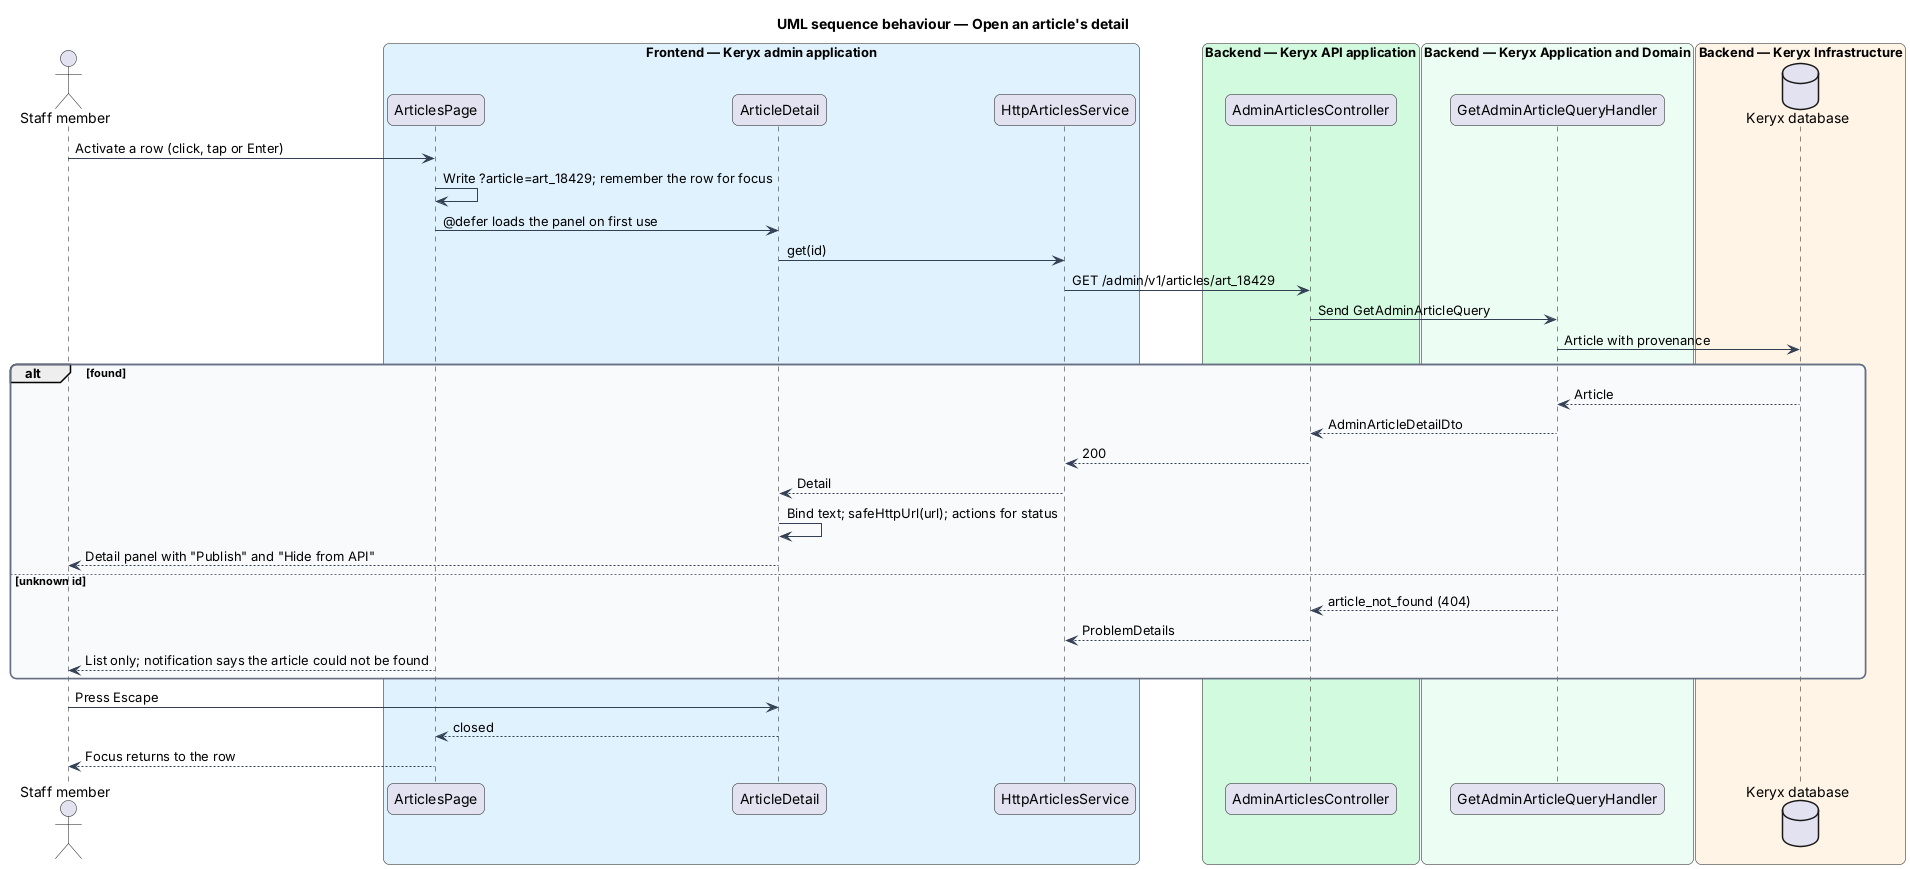

The diagram above was rendered by PlantUML. Its source (embedded in the PNG):
@startuml
title UML sequence behaviour — Open an article's detail
skinparam backgroundColor #FFFFFF
skinparam shadowing false
skinparam roundcorner 12
skinparam defaultFontName Arial
skinparam ArrowColor #344054
skinparam rectangle {
  BorderColor #344054
  FontColor #101828
}
skinparam package {
  BorderColor #667085
  FontColor #101828
  BackgroundColor #F9FAFB
}
actor "Staff member" as staff
box "Frontend — Keryx admin application" #E0F2FE
  participant "ArticlesPage" as page
  participant "ArticleDetail" as panel
  participant "HttpArticlesService" as svc
end box
box "Backend — Keryx API application" #D1FADF
  participant "AdminArticlesController" as ctrl
end box
box "Backend — Keryx Application and Domain" #ECFDF3
  participant "GetAdminArticleQueryHandler" as h
end box
box "Backend — Keryx Infrastructure" #FFF4E5
  database "Keryx database" as db
end box
staff -> page : Activate a row (click, tap or Enter)
page -> page : Write ?article=art_18429; remember the row for focus
page -> panel : @defer loads the panel on first use
panel -> svc : get(id)
svc -> ctrl : GET /admin/v1/articles/art_18429
ctrl -> h : Send GetAdminArticleQuery
h -> db : Article with provenance
alt found
  db --> h : Article
  h --> ctrl : AdminArticleDetailDto
  ctrl --> svc : 200
  svc --> panel : Detail
  panel -> panel : Bind text; safeHttpUrl(url); actions for status
  panel --> staff : Detail panel with "Publish" and "Hide from API"
else unknown id
  h --> ctrl : article_not_found (404)
  ctrl --> svc : ProblemDetails
  page --> staff : List only; notification says the article could not be found
end
staff -> panel : Press Escape
panel --> page : closed
page --> staff : Focus returns to the row
@enduml